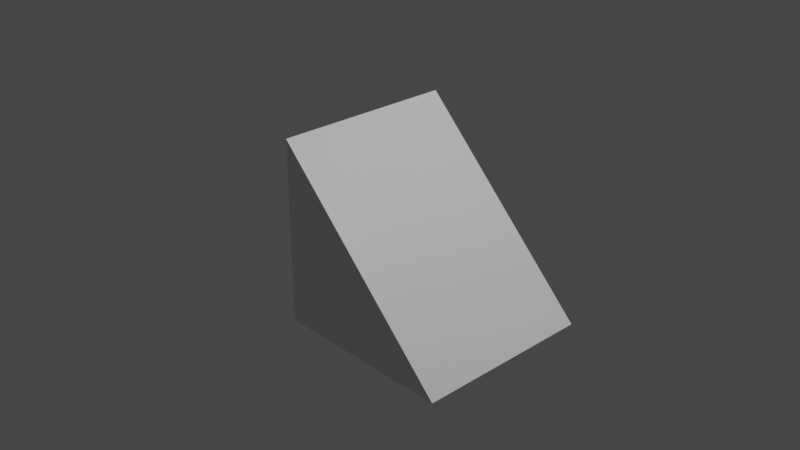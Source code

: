 # Source: triangular_prism.blend  (saved by Blender 2.83.19; exported with 4.5.12 LTS)
import bpy
from mathutils import Matrix  # noqa: F401  (used for matrix-valued properties, if any)

bpy.ops.wm.read_factory_settings(use_empty=True)
scene = bpy.context.scene
scene.name = 'Scene'

# ---- collections
col_collection = bpy.data.collections.new('Collection'); scene.collection.children.link(col_collection)

# ---- materials (node trees are filled in below, after node groups)
mat_material = bpy.data.materials.new('Material')
mat_material.alpha_threshold = 0.0
mat_material.use_transparent_shadow = False
mat_material.line_color = (0.0, 0.0, 0.0, 1.0)

# ---- material node trees
mat_material.use_nodes = True; mat_material.node_tree.nodes.clear()
_N = mat_material.node_tree.nodes; _L = mat_material.node_tree.links
n0 = _N.new('ShaderNodeOutputMaterial'); n0.name = 'Material Output'; n0.location = (300, 300)
n1 = _N.new('ShaderNodeBsdfPrincipled'); n1.name = 'Principled BSDF'; n1.location = (10, 300)
n1.distribution = 'GGX'
n1.subsurface_method = 'BURLEY'
n1.inputs[2].default_value = 0.4
n1.inputs[3].default_value = 1.45
n1.inputs[27].default_value = (0.0, 0.0, 0.0, 1.0)
n1.inputs[28].default_value = 1.0
_L.new(n1.outputs[0], n0.inputs[0])
n0.is_active_output = True

# ---- world
world_world = bpy.data.worlds.new('World'); scene.world = world_world
world_world.use_nodes = True; world_world.node_tree.nodes.clear()
_N = world_world.node_tree.nodes; _L = world_world.node_tree.links
n0 = _N.new('ShaderNodeOutputWorld'); n0.name = 'World Output'; n0.location = (300, 300)
n1 = _N.new('ShaderNodeBackground'); n1.name = 'Background'; n1.location = (10, 300)
n1.inputs[0].default_value = (0.05088, 0.05088, 0.05088, 1.0)
_L.new(n1.outputs[0], n0.inputs[0])
n0.is_active_output = True
world_world.color = (0.05088, 0.05088, 0.05088)
world_world.use_sun_shadow = False
world_world.sun_shadow_jitter_overblur = 0.0

# ---- cameras
cam_camera = bpy.data.cameras.new('Camera')
cam_camera.clip_end = 100.0
cam_camera.ortho_scale = 7.314

# ---- lights
light_light = bpy.data.lights.new('Light', 'POINT')
light_light.transmission_factor = 0.0
light_light.energy = 1000.0
light_light.shadow_soft_size = 0.1
light_light.shadow_maximum_resolution = 0.006
light_light.use_absolute_resolution = True

# ---- meshes
me_cube = bpy.data.meshes.new('Cube')
me_cube.from_pydata([(-0.5, 1.0, 1.0), (1.5, 1.0, -1.0), (-0.5, -1.0, 1.0), (1.5, -1.0, -1.0), (-0.5, 1.0, 1.0), (-0.5, 1.0, -1.0), (-0.5, -1.0, 1.0), (-0.5, -1.0, -1.0)], [], [(0, 4, 6, 2), (3, 2, 6, 7), (7, 6, 4, 5), (5, 1, 3, 7), (1, 0, 2, 3), (5, 4, 0, 1)])
_uv = me_cube.uv_layers.new(name='UVMap')
_uv.uv.foreach_set('vector', [0.7083, 0.3333, 0.875, 0.5, 0.875, 0.75, 0.75, 0.875, 0.375, 0.75, 0.75, 0.875, 0.625, 1.0, 0.375, 1.0, 0.375, 0.0, 0.625, 0.0, 0.625, 0.25, 0.375, 0.25, 0.125, 0.5, 0.375, 0.5, 0.375, 0.75, 0.125, 0.75, 0.375, 0.5, 0.7083, 0.3333, 0.75, 0.875, 0.375, 0.75, 0.375, 0.25, 0.625, 0.25, 0.7083, 0.3333, 0.375, 0.5])
me_cube.materials.append(mat_material)
me_cube.use_remesh_preserve_volume = False
me_cube.use_remesh_preserve_attributes = False
me_cube.use_mirror_vertex_groups = False
me_cube.update()

# ---- objects
ob_cube = bpy.data.objects.new('Cube', me_cube)
ob_light = bpy.data.objects.new('Light', light_light)
ob_camera = bpy.data.objects.new('Camera', cam_camera)

# ---- transforms, parenting, visibility, modifiers, constraints
ob_cube.location = (0.0, 0.0, 0.0)
ob_cube.lock_rotations_4d = False
ob_cube.empty_display_type = 'ARROWS'
ob_cube.lineart.crease_threshold = 0.0
ob_light.location = (4.076, 1.005, 5.904)
ob_light.rotation_euler = (0.6503, 0.05522, 1.866)
ob_light.lock_rotations_4d = False
ob_light.empty_display_type = 'ARROWS'
ob_light.color = (0.0, 0.0, 0.0, 0.0)
ob_light.lineart.crease_threshold = 0.0
ob_camera.location = (7.359, -6.926, 4.958)
ob_camera.rotation_euler = (1.109, 0.0, 0.8149)
ob_camera.lock_rotations_4d = False
ob_camera.empty_display_type = 'ARROWS'
ob_camera.color = (0.0, 0.0, 0.0, 0.0)
ob_camera.display_type = 'WIRE'
ob_camera.lineart.crease_threshold = 0.0

# ---- collection membership
col_collection.objects.link(ob_cube)
col_collection.objects.link(ob_light)
col_collection.objects.link(ob_camera)

# ---- scene / render settings (as saved in the file)
scene.camera = ob_camera
scene.frame_start = 1; scene.frame_end = 250; scene.frame_set(1)
scene.render.engine = 'BLENDER_EEVEE_NEXT'
scene.cycles.use_denoising = False
scene.cycles.samples = 128
scene.cycles.sampling_pattern = 'TABULATED_SOBOL'
scene.cycles.use_adaptive_sampling = False
scene.cycles.use_light_tree = False
scene.view_settings.view_transform = 'Filmic'
bpy.context.view_layer.update()
